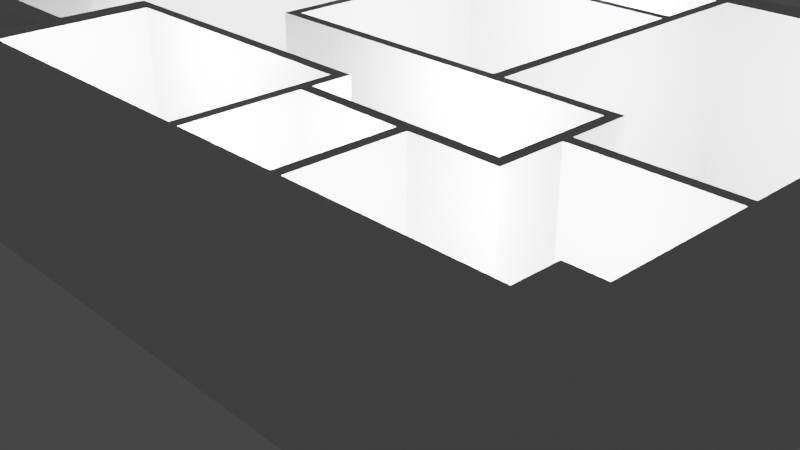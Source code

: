 # Source: home.blend  (saved by Blender 2.83.18; exported with 4.5.12 LTS)
import bpy
from mathutils import Matrix  # noqa: F401  (used for matrix-valued properties, if any)

bpy.ops.wm.read_factory_settings(use_empty=True)
scene = bpy.context.scene
scene.name = 'Scene'

# ---- collections
col_collection = bpy.data.collections.new('Collection'); scene.collection.children.link(col_collection)
col_lights = bpy.data.collections.new('Lights'); scene.collection.children.link(col_lights)

# ---- materials (node trees are filled in below, after node groups)
mat_material_001 = bpy.data.materials.new('Material.001')
mat_material_001.use_transparent_shadow = False

# ---- material node trees
mat_material_001.use_nodes = True; mat_material_001.node_tree.nodes.clear()
_N = mat_material_001.node_tree.nodes; _L = mat_material_001.node_tree.links
n0 = _N.new('ShaderNodeBsdfPrincipled'); n0.name = 'Principled BSDF'; n0.location = (10, 300)
n0.distribution = 'GGX'
n0.subsurface_method = 'BURLEY'
n0.inputs[2].default_value = 0.3
n0.inputs[3].default_value = 1.45
n0.inputs[27].default_value = (0.0, 0.0, 0.0, 1.0)
n0.inputs[28].default_value = 1.0
n1 = _N.new('ShaderNodeOutputMaterial'); n1.name = 'Material Output'; n1.location = (300, 300)
n2 = _N.new('ShaderNodeBump'); n2.name = 'Bump'; n2.location = (-300, -61)
n2.inputs[0].default_value = 0.07
n2.inputs[1].default_value = 1.0
n2.inputs[2].default_value = 1.0
n3 = _N.new('ShaderNodeTexNoise'); n3.name = 'Noise Texture'; n3.location = (-618, -47)
n3.inputs[2].default_value = 1000.0
n3.inputs[3].default_value = 30.0
n3.inputs[4].default_value = 0.55
_L.new(n0.outputs[0], n1.inputs[0])
_L.new(n2.outputs[0], n0.inputs[5])
_L.new(n3.outputs[0], n2.inputs[3])
n1.is_active_output = True

# ---- world
world_world = bpy.data.worlds.new('World'); scene.world = world_world
world_world.use_nodes = True; world_world.node_tree.nodes.clear()
_N = world_world.node_tree.nodes; _L = world_world.node_tree.links
n0 = _N.new('ShaderNodeOutputWorld'); n0.name = 'World Output'; n0.location = (300, 300)
n1 = _N.new('ShaderNodeBackground'); n1.name = 'Background'; n1.location = (10, 300)
n1.inputs[0].default_value = (0.05088, 0.05088, 0.05088, 1.0)
_L.new(n1.outputs[0], n0.inputs[0])
n0.is_active_output = True
world_world.color = (0.05088, 0.05088, 0.05088)
world_world.use_sun_shadow = False
world_world.sun_shadow_jitter_overblur = 0.0

# ---- cameras
cam_camera = bpy.data.cameras.new('Camera')
cam_camera.clip_end = 100.0
cam_camera.ortho_scale = 7.314

# ---- lights
light_light = bpy.data.lights.new('Light', 'POINT')
light_light.transmission_factor = 0.0
light_light.energy = 500.0
light_light.shadow_soft_size = 0.1
light_light.shadow_maximum_resolution = 0.006
light_light.use_absolute_resolution = True
light_light_001 = bpy.data.lights.new('Light.001', 'POINT')
light_light_001.transmission_factor = 0.0
light_light_001.energy = 500.0
light_light_001.shadow_soft_size = 0.1
light_light_001.shadow_maximum_resolution = 0.006
light_light_001.use_absolute_resolution = True
light_light_002 = bpy.data.lights.new('Light.002', 'POINT')
light_light_002.transmission_factor = 0.0
light_light_002.energy = 500.0
light_light_002.shadow_soft_size = 0.1
light_light_002.shadow_maximum_resolution = 0.006
light_light_002.use_absolute_resolution = True
light_light_003 = bpy.data.lights.new('Light.003', 'POINT')
light_light_003.transmission_factor = 0.0
light_light_003.energy = 500.0
light_light_003.shadow_soft_size = 0.1
light_light_003.shadow_maximum_resolution = 0.006
light_light_003.use_absolute_resolution = True
light_light_004 = bpy.data.lights.new('Light.004', 'POINT')
light_light_004.transmission_factor = 0.0
light_light_004.energy = 500.0
light_light_004.shadow_soft_size = 0.1
light_light_004.shadow_maximum_resolution = 0.006
light_light_004.use_absolute_resolution = True
light_light_005 = bpy.data.lights.new('Light.005', 'POINT')
light_light_005.transmission_factor = 0.0
light_light_005.energy = 500.0
light_light_005.shadow_soft_size = 0.1
light_light_005.shadow_maximum_resolution = 0.006
light_light_005.use_absolute_resolution = True
light_light_006 = bpy.data.lights.new('Light.006', 'POINT')
light_light_006.transmission_factor = 0.0
light_light_006.energy = 500.0
light_light_006.shadow_soft_size = 0.1
light_light_006.shadow_maximum_resolution = 0.006
light_light_006.use_absolute_resolution = True
light_light_007 = bpy.data.lights.new('Light.007', 'POINT')
light_light_007.transmission_factor = 0.0
light_light_007.energy = 500.0
light_light_007.shadow_soft_size = 0.1
light_light_007.shadow_maximum_resolution = 0.006
light_light_007.use_absolute_resolution = True
light_light_008 = bpy.data.lights.new('Light.008', 'POINT')
light_light_008.transmission_factor = 0.0
light_light_008.energy = 500.0
light_light_008.shadow_soft_size = 0.1
light_light_008.shadow_maximum_resolution = 0.006
light_light_008.use_absolute_resolution = True

# ---- meshes
me_cube_001 = bpy.data.meshes.new('Cube.001')
me_cube_001.from_pydata([(4.336, -1.021, 0.0003382), (4.336, -1.021, 2.014), (4.336, 2.904, 0.0003382), (4.336, 2.904, 2.014), (4.661, -1.021, 0.0003382), (4.661, -1.021, 2.014), (4.661, 2.904, 0.0003382), (4.661, 2.904, 2.014), (4.336, 3.238, 2.014), (4.336, 3.238, 0.0003382), (4.661, 3.238, 0.0003382), (4.661, 3.238, 2.014), (4.336, -1.135, 0.0003382), (4.336, -1.135, 2.014), (4.661, -1.135, 2.014), (4.661, -1.135, 0.0003382), (4.336, -2.514, 0.0003382), (4.336, -2.514, 2.014), (4.661, -2.514, 2.014), (4.661, -2.514, 0.0003382), (4.336, -3.174, 0.0003382), (4.336, -3.174, 2.014), (4.661, -3.174, 2.014), (4.661, -3.174, 0.0003382), (3.99, -2.514, 0.0003382), (3.99, -2.514, 2.014), (3.99, -3.174, 0.0003382), (3.99, -3.174, 2.014), (4.336, -2.936, 2.014), (4.661, -2.936, 2.014), (4.661, -2.936, 0.0003382), (4.336, -2.936, 0.0003382), (3.99, -2.936, 2.014), (3.99, -2.936, 0.0003382), (1.991, -3.174, 0.0003382), (1.991, -3.174, 2.014), (1.991, -2.936, 2.014), (1.991, -2.936, 0.0003382), (1.876, -3.174, 0.0003382), (1.876, -3.174, 2.014), (1.876, -2.936, 2.014), (1.876, -2.936, 0.0003382), (0.7773, -3.174, 0.0003382), (0.7773, -3.174, 2.014), (0.7773, -2.936, 2.014), (0.7773, -2.936, 0.0003382), (0.6603, -3.174, 0.0003382), (0.6603, -3.174, 2.014), (0.6603, -2.936, 2.014), (0.6603, -2.936, 0.0003382), (-2.13, -3.174, 0.0003382), (-2.13, -3.174, 2.014), (-2.13, -2.936, 2.014), (-2.13, -2.936, 0.0003382), (-2.381, -3.174, 0.0003382), (-2.381, -3.174, 2.014), (-2.381, -2.936, 2.014), (-2.381, -2.936, 0.0003382), (-2.13, -2.428, 0.0003382), (-2.13, -2.428, 2.014), (-2.381, -2.428, 0.0003382), (-2.381, -2.428, 2.014), (-2.13, -2.183, 0.0003382), (-2.13, -2.183, 2.014), (-2.381, -2.183, 0.0003382), (-2.381, -2.183, 2.014), (-2.13, -1.394, 0.0003382), (-2.13, -1.394, 2.014), (-2.381, -1.394, 0.0003382), (-2.381, -1.394, 2.014), (-2.13, -1.273, 0.0003382), (-2.13, -1.273, 2.014), (-2.381, -1.273, 0.0003382), (-2.381, -1.273, 2.014), (-1.749, -1.394, 0.0003382), (-1.749, -1.394, 2.014), (-1.749, -1.273, 0.0003382), (-1.749, -1.273, 2.014), (-0.7675, -1.394, 0.0003382), (-0.7675, -1.394, 2.014), (-0.7675, -1.273, 0.0003382), (-0.7675, -1.273, 2.014), (0.7773, -1.394, 0.0003382), (0.7773, -1.394, 2.014), (0.6603, -1.394, 0.0003382), (0.6603, -1.394, 2.014), (0.7773, -1.273, 0.0003382), (0.7773, -1.273, 2.014), (0.6603, -1.273, 0.0003382), (0.6603, -1.273, 2.014), (0.7773, -1.673, 2.014), (0.6603, -1.673, 2.014), (0.6603, -1.673, 0.0003382), (0.7773, -1.673, 0.0003382), (0.6603, -1.793, 2.014), (0.7773, -1.793, 0.0003382), (0.7773, -1.793, 2.014), (0.6603, -1.793, 0.0003382), (1.018, -1.793, 2.014), (1.018, -1.673, 2.014), (1.018, -1.673, 0.0003382), (1.018, -1.793, 0.0003382), (1.507, -1.793, 2.014), (1.507, -1.673, 2.014), (1.507, -1.673, 0.0003382), (1.507, -1.793, 0.0003382), (1.876, -1.673, 2.014), (1.876, -1.673, 0.0003382), (1.991, -1.793, 0.0003382), (1.991, -1.793, 2.014), (1.876, -1.793, 0.0003382), (1.876, -1.793, 2.014), (1.991, -1.673, 2.014), (1.991, -1.673, 0.0003382), (2.113, -1.793, 2.014), (2.113, -1.673, 2.014), (2.113, -1.673, 0.0003382), (2.113, -1.793, 0.0003382), (2.6, -1.793, 2.014), (2.6, -1.673, 2.014), (2.6, -1.673, 0.0003382), (2.6, -1.793, 0.0003382), (2.765, -1.793, 2.014), (2.765, -1.673, 2.014), (2.765, -1.673, 0.0003382), (2.765, -1.793, 0.0003382), (2.879, -1.793, 2.014), (2.879, -1.673, 2.014), (2.879, -1.673, 0.0003382), (2.879, -1.793, 0.0003382), (2.765, -1.135, 0.0003382), (2.765, -1.135, 2.014), (2.879, -1.135, 0.0003382), (2.879, -1.135, 2.014), (2.879, -1.021, 0.0003382), (2.765, -1.021, 0.0003382), (2.765, -1.021, 2.014), (2.879, -1.021, 2.014), (2.765, -0.5192, 0.0003382), (2.765, -0.5192, 2.014), (2.879, -0.5192, 0.0003382), (2.879, -0.5192, 2.014), (2.765, -0.4059, 0.0003382), (2.765, -0.4059, 2.014), (2.879, -0.4059, 0.0003382), (2.879, -0.4059, 2.014), (2.492, -0.5192, 0.0003382), (2.492, -0.5192, 2.014), (2.492, -0.4059, 0.0003382), (2.492, -0.4059, 2.014), (2.0, -0.5192, 0.0003382), (2.0, -0.5192, 2.014), (2.0, -0.4059, 0.0003382), (2.0, -0.4059, 2.014), (1.677, -0.5192, 0.0003382), (1.677, -0.5192, 2.014), (1.677, -0.4059, 0.0003382), (1.677, -0.4059, 2.014), (1.556, -0.5192, 0.0003382), (1.556, -0.5192, 2.014), (1.556, -0.4059, 0.0003382), (1.556, -0.4059, 2.014), (1.232, -0.5192, 0.0003382), (1.232, -0.5192, 2.014), (1.232, -0.4059, 0.0003382), (1.232, -0.4059, 2.014), (0.7422, -0.5192, 0.0003382), (0.7422, -0.5192, 2.014), (0.7422, -0.4059, 0.0003382), (0.7422, -0.4059, 2.014), (-0.9393, -0.5192, 0.0003382), (-0.9393, -0.5192, 2.014), (-0.9393, -0.4059, 0.0003382), (-0.9393, -0.4059, 2.014), (-1.06, -0.5192, 0.0003382), (-1.06, -0.5192, 2.014), (-1.06, -0.4059, 0.0003382), (-1.06, -0.4059, 2.014), (1.677, 1.965, 0.0003382), (1.677, 1.965, 2.014), (1.556, 1.965, 0.0003382), (1.556, 1.965, 2.014), (-0.9393, 1.965, 0.0003382), (-0.9393, 1.965, 2.014), (-1.06, 1.965, 0.0003382), (-1.06, 1.965, 2.014), (1.677, 2.078, 0.0003382), (1.677, 2.078, 2.014), (1.556, 2.078, 0.0003382), (1.556, 2.078, 2.014), (-0.9393, 2.078, 0.0003382), (-0.9393, 2.078, 2.014), (-1.06, 2.078, 0.0003382), (-1.06, 2.078, 2.014), (1.677, 2.904, 0.0003382), (1.677, 2.904, 2.014), (1.556, 2.904, 0.0003382), (1.556, 2.904, 2.014), (-0.9393, 2.904, 0.0003382), (-0.9393, 2.904, 2.014), (-1.06, 2.904, 0.0003382), (-1.06, 2.904, 2.014), (1.677, 3.238, 0.0003382), (1.677, 3.238, 2.014), (1.556, 3.238, 0.0003382), (1.556, 3.238, 2.014), (-0.9393, 3.238, 0.0003382), (-0.9393, 3.238, 2.014), (-1.06, 3.238, 0.0003382), (-1.06, 3.238, 2.014), (-2.504, -2.428, 0.0003382), (-2.504, -2.428, 2.014), (-2.504, -2.183, 0.0003382), (-2.504, -2.183, 2.014), (-3.265, -2.428, 0.0003382), (-3.265, -2.428, 2.014), (-3.265, -2.183, 0.0003382), (-3.265, -2.183, 2.014), (-3.388, -2.428, 0.0003382), (-3.388, -2.428, 2.014), (-3.388, -2.183, 0.0003382), (-3.388, -2.183, 2.014), (-3.638, -2.428, 0.0003382), (-3.638, -2.428, 2.014), (-3.638, -2.183, 0.0003382), (-3.638, -2.183, 2.014), (-3.388, -1.275, 0.0003382), (-3.388, -1.275, 2.014), (-3.638, -1.275, 0.0003382), (-3.638, -1.275, 2.014), (-3.388, -1.029, 0.0003382), (-3.388, -1.029, 2.014), (-3.638, -1.029, 0.0003382), (-3.638, -1.029, 2.014), (-4.449, -1.275, 0.0003382), (-4.449, -1.275, 2.014), (-4.449, -1.029, 0.0003382), (-4.449, -1.029, 2.014), (-4.697, -1.275, 0.0003382), (-4.697, -1.275, 2.014), (-4.697, -1.029, 0.0003382), (-4.697, -1.029, 2.014), (-4.449, 2.904, 0.0003382), (-4.449, 2.904, 2.014), (-4.697, 2.904, 0.0003382), (-4.697, 2.904, 2.014), (-4.449, 3.238, 0.0003382), (-4.449, 3.238, 2.014), (-4.697, 3.238, 0.0003382), (-4.697, 3.238, 2.014), (-0.6886, 1.965, 0.0003382), (-0.6886, 1.965, 2.014), (-0.6886, 2.078, 0.0003382), (-0.6886, 2.078, 2.014), (0.4645, 1.965, 0.0003382), (0.4645, 1.965, 2.014), (0.4645, 2.078, 0.0003382), (0.4645, 2.078, 2.014), (-0.9393, 2.742, 2.014), (-1.06, 2.742, 2.014), (-0.9393, 2.742, 0.0003382), (-1.06, 2.742, 0.0003382), (-1.06, 2.244, 2.014), (-0.9393, 2.244, 2.014), (-0.9393, 2.244, 0.0003382), (-1.06, 2.244, 0.0003382), (-0.6834, 3.238, 0.0003382), (-0.6834, 2.904, 0.0003382), (-0.6834, 3.238, 2.014), (-0.6834, 2.904, 2.014), (0.6515, 3.238, 0.0003382), (0.6515, 2.904, 0.0003382), (0.6515, 3.238, 2.014), (0.6515, 2.904, 2.014), (-3.319, 2.904, 0.0003382), (-3.319, 3.238, 0.0003382), (-3.319, 3.238, 2.014), (-3.319, 2.904, 2.014), (-2.161, 3.238, 0.0003382), (-2.161, 3.238, 2.014), (-2.161, 2.904, 2.014), (-2.161, 2.904, 0.0003382), (3.176, 3.238, 0.0003382), (3.176, 2.904, 0.0003382), (3.176, 3.238, 2.014), (3.176, 2.904, 2.014), (2.447, 3.238, 0.0003382), (2.447, 2.904, 0.0003382), (2.447, 3.238, 2.014), (2.447, 2.904, 2.014)], [], [(0, 1, 3, 2), (3, 7, 11, 8), (6, 7, 5, 4), (4, 5, 14, 15), (2, 6, 4, 0), (7, 3, 1, 5), (9, 8, 11, 10), (287, 194, 202, 286), (7, 6, 10, 11), (6, 2, 9, 10), (13, 12, 16, 17), (0, 12, 132, 134), (0, 4, 15, 12), (5, 1, 13, 14), (29, 28, 21, 22), (14, 13, 17, 18), (15, 14, 18, 19), (12, 15, 19, 16), (23, 22, 21, 20), (30, 29, 22, 23), (31, 30, 23, 20), (28, 17, 25, 32), (26, 27, 35, 34), (20, 21, 27, 26), (31, 20, 26, 33), (17, 16, 24, 25), (16, 31, 33, 24), (25, 24, 33, 32), (21, 28, 32, 27), (16, 19, 30, 31), (19, 18, 29, 30), (18, 17, 28, 29), (34, 35, 39, 38), (32, 33, 37, 36), (27, 32, 36, 35), (33, 26, 34, 37), (40, 41, 45, 44), (40, 36, 109, 111), (35, 36, 40, 39), (37, 34, 38, 41), (45, 42, 46, 49), (39, 40, 44, 43), (41, 38, 42, 45), (38, 39, 43, 42), (48, 49, 53, 52), (42, 43, 47, 46), (91, 90, 83, 85), (43, 44, 48, 47), (51, 52, 56, 55), (47, 48, 52, 51), (49, 46, 50, 53), (46, 47, 51, 50), (56, 57, 54, 55), (53, 50, 54, 57), (50, 51, 55, 54), (56, 52, 59, 61), (58, 60, 64, 62), (53, 57, 60, 58), (57, 56, 61, 60), (52, 53, 58, 59), (65, 63, 67, 69), (65, 64, 212, 213), (61, 59, 63, 65), (59, 58, 62, 63), (69, 67, 71, 73), (63, 62, 66, 67), (62, 64, 68, 66), (64, 65, 69, 68), (71, 70, 72, 73), (67, 66, 74, 75), (66, 68, 72, 70), (68, 69, 73, 72), (77, 75, 79, 81), (66, 70, 76, 74), (71, 67, 75, 77), (70, 71, 77, 76), (79, 78, 84, 85), (75, 74, 78, 79), (74, 76, 80, 78), (76, 77, 81, 80), (78, 80, 88, 84), (80, 81, 89, 88), (81, 79, 85, 89), (82, 84, 88, 86), (93, 92, 84, 82), (92, 91, 85, 84), (90, 93, 82, 83), (87, 86, 88, 89), (83, 82, 86, 87), (85, 83, 87, 89), (93, 90, 99, 100), (97, 94, 91, 92), (95, 97, 92, 93), (94, 96, 90, 91), (48, 44, 96, 94), (45, 49, 97, 95), (49, 48, 94, 97), (44, 45, 95, 96), (101, 100, 104, 105), (96, 95, 101, 98), (90, 96, 98, 99), (95, 93, 100, 101), (102, 105, 110, 111), (99, 98, 102, 103), (98, 101, 105, 102), (100, 99, 103, 104), (110, 107, 113, 108), (104, 103, 106, 107), (105, 104, 107, 110), (103, 102, 111, 106), (117, 116, 120, 121), (41, 40, 111, 110), (36, 37, 108, 109), (37, 41, 110, 108), (109, 108, 117, 114), (106, 111, 109, 112), (113, 112, 115, 116), (107, 106, 112, 113), (108, 113, 116, 117), (112, 109, 114, 115), (118, 121, 125, 122), (115, 114, 118, 119), (114, 117, 121, 118), (116, 115, 119, 120), (124, 123, 131, 130), (120, 119, 123, 124), (121, 120, 124, 125), (119, 118, 122, 123), (126, 129, 128, 127), (125, 124, 128, 129), (123, 122, 126, 127), (122, 125, 129, 126), (132, 130, 135, 134), (123, 127, 133, 131), (128, 124, 130, 132), (127, 128, 132, 133), (12, 13, 133, 132), (13, 1, 137, 133), (1, 0, 134, 137), (136, 137, 141, 139), (131, 133, 137, 136), (130, 131, 136, 135), (140, 138, 142, 144), (135, 136, 139, 138), (134, 135, 138, 140), (137, 134, 140, 141), (142, 143, 145, 144), (141, 140, 144, 145), (139, 141, 145, 143), (142, 138, 146, 148), (146, 147, 151, 150), (143, 142, 148, 149), (139, 143, 149, 147), (138, 139, 147, 146), (151, 153, 157, 155), (147, 149, 153, 151), (149, 148, 152, 153), (148, 146, 150, 152), (156, 154, 158, 160), (153, 152, 156, 157), (152, 150, 154, 156), (150, 151, 155, 154), (159, 161, 165, 163), (154, 155, 159, 158), (155, 157, 161, 159), (172, 176, 184, 182), (165, 164, 168, 169), (161, 160, 164, 165), (160, 158, 162, 164), (158, 159, 163, 162), (168, 166, 170, 172), (164, 162, 166, 168), (162, 163, 167, 166), (163, 165, 169, 167), (171, 173, 177, 175), (166, 167, 171, 170), (167, 169, 173, 171), (169, 168, 172, 173), (174, 175, 177, 176), (161, 157, 179, 181), (172, 170, 174, 176), (170, 171, 175, 174), (179, 178, 186, 187), (178, 180, 188, 186), (156, 160, 180, 178), (177, 173, 183, 185), (173, 172, 182, 183), (160, 161, 181, 180), (157, 156, 178, 179), (176, 177, 185, 184), (258, 260, 198, 199), (259, 258, 199, 201), (182, 184, 192, 190), (184, 185, 193, 192), (181, 179, 187, 189), (254, 256, 188, 180), (185, 183, 191, 193), (182, 190, 252, 250), (197, 195, 203, 205), (186, 188, 196, 194), (187, 186, 194, 195), (260, 261, 200, 198), (261, 259, 201, 200), (189, 187, 195, 197), (188, 189, 197, 196), (203, 202, 204, 205), (207, 206, 208, 209), (201, 199, 207, 209), (194, 196, 204, 202), (288, 286, 202, 203), (198, 200, 208, 206), (278, 279, 209, 208), (266, 267, 198, 206), (268, 266, 206, 207), (268, 207, 199, 269), (269, 199, 198, 267), (289, 195, 194, 287), (288, 203, 195, 289), (211, 213, 217, 215), (61, 65, 213, 211), (60, 61, 211, 210), (64, 60, 210, 212), (216, 214, 218, 220), (213, 212, 216, 217), (212, 210, 214, 216), (210, 211, 215, 214), (220, 218, 222, 224), (214, 215, 219, 218), (215, 217, 221, 219), (217, 216, 220, 221), (222, 223, 225, 224), (218, 219, 223, 222), (219, 221, 225, 223), (220, 224, 228, 226), (226, 228, 232, 230), (224, 225, 229, 228), (221, 220, 226, 227), (225, 221, 227, 229), (231, 230, 232, 233), (227, 226, 230, 231), (229, 227, 231, 233), (229, 233, 237, 235), (235, 237, 241, 239), (233, 232, 236, 237), (228, 229, 235, 234), (232, 228, 234, 236), (238, 239, 241, 240), (236, 240, 244, 242), (236, 234, 238, 240), (234, 235, 239, 238), (242, 244, 248, 246), (237, 236, 242, 243), (241, 237, 243, 245), (240, 241, 245, 244), (247, 246, 248, 249), (244, 245, 249, 248), (245, 243, 247, 249), (281, 278, 208, 200), (279, 280, 201, 209), (280, 281, 200, 201), (250, 252, 256, 254), (183, 182, 250, 251), (190, 191, 253, 252), (191, 183, 251, 253), (256, 257, 189, 188), (251, 250, 254, 255), (253, 251, 255, 257), (252, 253, 257, 256), (257, 255, 181, 189), (255, 254, 180, 181), (265, 262, 259, 261), (264, 265, 261, 260), (262, 263, 258, 259), (263, 264, 260, 258), (191, 190, 264, 263), (193, 191, 263, 262), (190, 192, 265, 264), (192, 193, 262, 265), (273, 269, 267, 271), (272, 268, 269, 273), (272, 270, 266, 268), (270, 271, 267, 266), (204, 196, 271, 270), (205, 204, 270, 272), (205, 272, 273, 197), (197, 273, 271, 196), (243, 242, 274, 277), (247, 243, 277, 276), (242, 246, 275, 274), (246, 247, 276, 275), (277, 274, 281, 280), (276, 277, 280, 279), (274, 275, 278, 281), (275, 276, 279, 278), (8, 284, 285, 3), (3, 285, 283, 2), (8, 9, 282, 284), (2, 283, 282, 9), (284, 288, 289, 285), (285, 289, 287, 283), (284, 282, 286, 288), (283, 287, 286, 282)])
_uv = me_cube_001.uv_layers.new(name='UVMap')
_uv.uv.foreach_set('vector', [0.375, 0.0, 0.625, 0.0, 0.625, 0.25, 0.375, 0.25, 0.875, 0.5, 0.625, 0.5, 0.625, 0.5, 0.875, 0.5, 0.375, 0.5, 0.625, 0.5, 0.625, 0.75, 0.375, 0.75, 0.375, 0.75, 0.625, 0.75, 0.625, 0.75, 0.375, 0.75, 0.125, 0.5, 0.375, 0.5, 0.375, 0.75, 0.125, 0.75, 0.625, 0.5, 0.875, 0.5, 0.875, 0.75, 0.625, 0.75, 0.375, 0.25, 0.625, 0.25, 0.625, 0.5, 0.375, 0.5, 0.125, 0.6776, 0.125, 0.75, 0.125, 0.75, 0.125, 0.6776, 0.625, 0.5, 0.375, 0.5, 0.375, 0.5, 0.625, 0.5, 0.375, 0.5, 0.125, 0.5, 0.125, 0.5, 0.375, 0.5, 0.625, 0.0, 0.375, 0.0, 0.375, 0.0, 0.625, 0.0, 0.125, 0.75, 0.125, 0.75, 0.125, 0.75, 0.125, 0.75, 0.125, 0.75, 0.375, 0.75, 0.375, 0.75, 0.125, 0.75, 0.625, 0.75, 0.875, 0.75, 0.875, 0.75, 0.625, 0.75, 0.625, 0.75, 0.875, 0.75, 0.875, 0.75, 0.625, 0.75, 0.625, 0.75, 0.875, 0.75, 0.875, 0.75, 0.625, 0.75, 0.375, 0.75, 0.625, 0.75, 0.625, 0.75, 0.375, 0.75, 0.125, 0.75, 0.375, 0.75, 0.375, 0.75, 0.125, 0.75, 0.375, 0.75, 0.625, 0.75, 0.625, 1.0, 0.375, 1.0, 0.375, 0.75, 0.625, 0.75, 0.625, 0.75, 0.375, 0.75, 0.125, 0.75, 0.375, 0.75, 0.375, 0.75, 0.125, 0.75, 0.875, 0.75, 0.875, 0.75, 0.875, 0.75, 0.875, 0.75, 0.375, 1.0, 0.625, 1.0, 0.625, 1.0, 0.375, 1.0, 0.375, 1.0, 0.625, 1.0, 0.625, 1.0, 0.375, 1.0, 0.125, 0.75, 0.125, 0.75, 0.125, 0.75, 0.125, 0.75, 0.625, 0.0, 0.375, 0.0, 0.375, 0.0, 0.625, 0.0, 0.125, 0.75, 0.125, 0.75, 0.125, 0.75, 0.125, 0.75, 0.625, 0.0, 0.375, 0.0, 0.375, 0.0, 0.625, 0.0, 0.875, 0.75, 0.875, 0.75, 0.875, 0.75, 0.875, 0.75, 0.125, 0.75, 0.375, 0.75, 0.375, 0.75, 0.125, 0.75, 0.375, 0.75, 0.625, 0.75, 0.625, 0.75, 0.375, 0.75, 0.625, 0.75, 0.875, 0.75, 0.875, 0.75, 0.625, 0.75, 0.375, 1.0, 0.625, 1.0, 0.625, 1.0, 0.375, 1.0, 0.625, 0.0, 0.375, 0.0, 0.375, 0.0, 0.625, 0.0, 0.875, 0.75, 0.875, 0.75, 0.875, 0.75, 0.875, 0.75, 0.125, 0.75, 0.125, 0.75, 0.125, 0.75, 0.125, 0.75, 0.625, 0.0, 0.375, 0.0, 0.375, 0.0, 0.625, 0.0, 0.875, 0.75, 0.875, 0.75, 0.875, 0.75, 0.875, 0.75, 0.875, 0.75, 0.875, 0.75, 0.875, 0.75, 0.875, 0.75, 0.125, 0.75, 0.125, 0.75, 0.125, 0.75, 0.125, 0.75, 0.125, 0.75, 0.125, 0.75, 0.125, 0.75, 0.125, 0.75, 0.875, 0.75, 0.875, 0.75, 0.875, 0.75, 0.875, 0.75, 0.125, 0.75, 0.125, 0.75, 0.125, 0.75, 0.125, 0.75, 0.375, 1.0, 0.625, 1.0, 0.625, 1.0, 0.375, 1.0, 0.625, 0.0, 0.375, 0.0, 0.375, 0.0, 0.625, 0.0, 0.375, 1.0, 0.625, 1.0, 0.625, 1.0, 0.375, 1.0, 0.875, 0.75, 0.875, 0.75, 0.875, 0.75, 0.875, 0.75, 0.875, 0.75, 0.875, 0.75, 0.875, 0.75, 0.875, 0.75, 0.875, 0.75, 0.875, 0.75, 0.875, 0.75, 0.875, 0.75, 0.875, 0.75, 0.875, 0.75, 0.875, 0.75, 0.875, 0.75, 0.125, 0.75, 0.125, 0.75, 0.125, 0.75, 0.125, 0.75, 0.375, 1.0, 0.625, 1.0, 0.625, 1.0, 0.375, 1.0, 0.625, 0.0, 0.375, 0.0, 0.375, 0.0, 0.625, 0.0, 0.125, 0.75, 0.125, 0.75, 0.125, 0.75, 0.125, 0.75, 0.375, 1.0, 0.625, 1.0, 0.625, 1.0, 0.375, 1.0, 0.875, 0.75, 0.875, 0.75, 0.875, 0.75, 0.875, 0.75, 0.125, 0.75, 0.125, 0.75, 0.125, 0.75, 0.125, 0.75, 0.125, 0.75, 0.125, 0.75, 0.125, 0.75, 0.125, 0.75, 0.375, 0.0, 0.625, 0.0, 0.625, 0.0, 0.375, 0.0, 0.625, 0.0, 0.375, 0.0, 0.375, 0.0, 0.625, 0.0, 0.875, 0.75, 0.875, 0.75, 0.875, 0.75, 0.875, 0.75, 0.625, 0.0, 0.375, 0.0, 0.375, 0.0, 0.625, 0.0, 0.875, 0.75, 0.875, 0.75, 0.875, 0.75, 0.875, 0.75, 0.625, 0.0, 0.375, 0.0, 0.375, 0.0, 0.625, 0.0, 0.875, 0.75, 0.875, 0.75, 0.875, 0.75, 0.875, 0.75, 0.625, 0.0, 0.375, 0.0, 0.375, 0.0, 0.625, 0.0, 0.125, 0.75, 0.125, 0.75, 0.125, 0.75, 0.125, 0.75, 0.375, 0.0, 0.625, 0.0, 0.625, 0.0, 0.375, 0.0, 0.625, 0.0, 0.375, 0.0, 0.375, 0.0, 0.625, 0.0, 0.625, 0.0, 0.375, 0.0, 0.375, 0.0, 0.625, 0.0, 0.125, 0.75, 0.125, 0.75, 0.125, 0.75, 0.125, 0.75, 0.375, 0.0, 0.625, 0.0, 0.625, 0.0, 0.375, 0.0, 0.875, 0.75, 0.875, 0.75, 0.875, 0.75, 0.875, 0.75, 0.125, 0.75, 0.125, 0.75, 0.125, 0.75, 0.125, 0.75, 0.875, 0.75, 0.875, 0.75, 0.875, 0.75, 0.875, 0.75, 0.375, 0.0, 0.625, 0.0, 0.625, 0.0, 0.375, 0.0, 0.625, 0.0, 0.375, 0.0, 0.375, 0.0, 0.625, 0.0, 0.625, 0.0, 0.375, 0.0, 0.375, 0.0, 0.625, 0.0, 0.125, 0.75, 0.125, 0.75, 0.125, 0.75, 0.125, 0.75, 0.375, 0.0, 0.625, 0.0, 0.625, 0.0, 0.375, 0.0, 0.125, 0.75, 0.125, 0.75, 0.125, 0.75, 0.125, 0.75, 0.375, 0.0, 0.625, 0.0, 0.625, 0.0, 0.375, 0.0, 0.875, 0.75, 0.875, 0.75, 0.875, 0.75, 0.875, 0.75, 0.125, 0.75, 0.125, 0.75, 0.125, 0.75, 0.125, 0.75, 0.125, 0.75, 0.125, 0.75, 0.125, 0.75, 0.125, 0.75, 0.375, 0.0, 0.625, 0.0, 0.625, 0.0, 0.375, 0.0, 0.625, 0.0, 0.375, 0.0, 0.375, 0.0, 0.625, 0.0, 0.625, 0.0, 0.375, 0.0, 0.375, 0.0, 0.625, 0.0, 0.625, 0.0, 0.375, 0.0, 0.375, 0.0, 0.625, 0.0, 0.875, 0.75, 0.875, 0.75, 0.875, 0.75, 0.875, 0.75, 0.375, 0.0, 0.625, 0.0, 0.625, 0.0, 0.375, 0.0, 0.375, 0.0, 0.625, 0.0, 0.625, 0.0, 0.375, 0.0, 0.125, 0.75, 0.125, 0.75, 0.125, 0.75, 0.125, 0.75, 0.875, 0.75, 0.875, 0.75, 0.875, 0.75, 0.875, 0.75, 0.875, 0.75, 0.875, 0.75, 0.875, 0.75, 0.875, 0.75, 0.125, 0.75, 0.125, 0.75, 0.125, 0.75, 0.125, 0.75, 0.375, 0.0, 0.625, 0.0, 0.625, 0.0, 0.375, 0.0, 0.625, 0.0, 0.375, 0.0, 0.375, 0.0, 0.625, 0.0, 0.125, 0.75, 0.125, 0.75, 0.125, 0.75, 0.125, 0.75, 0.625, 0.0, 0.375, 0.0, 0.375, 0.0, 0.625, 0.0, 0.875, 0.75, 0.875, 0.75, 0.875, 0.75, 0.875, 0.75, 0.125, 0.75, 0.125, 0.75, 0.125, 0.75, 0.125, 0.75, 0.625, 0.0, 0.375, 0.0, 0.375, 0.0, 0.625, 0.0, 0.875, 0.75, 0.875, 0.75, 0.875, 0.75, 0.875, 0.75, 0.625, 0.0, 0.375, 0.0, 0.375, 0.0, 0.625, 0.0, 0.375, 0.0, 0.625, 0.0, 0.625, 0.0, 0.375, 0.0, 0.125, 0.75, 0.125, 0.75, 0.125, 0.75, 0.125, 0.75, 0.375, 0.0, 0.625, 0.0, 0.625, 0.0, 0.375, 0.0, 0.125, 0.75, 0.125, 0.75, 0.125, 0.75, 0.125, 0.75, 0.875, 0.75, 0.875, 0.75, 0.875, 0.75, 0.875, 0.75, 0.125, 0.75, 0.125, 0.75, 0.125, 0.75, 0.125, 0.75, 0.375, 0.0, 0.625, 0.0, 0.625, 0.0, 0.375, 0.0, 0.625, 0.0, 0.375, 0.0, 0.375, 0.0, 0.625, 0.0, 0.125, 0.75, 0.125, 0.75, 0.125, 0.75, 0.125, 0.75, 0.0, 0.0, 0.0, 0.0, 0.0, 0.0, 0.0, 0.0, 0.875, 0.75, 0.875, 0.75, 0.875, 0.75, 0.875, 0.75, 0.375, 0.0, 0.625, 0.0, 0.625, 0.0, 0.375, 0.0, 0.375, 0.0, 0.625, 0.0, 0.625, 0.0, 0.375, 0.0, 0.125, 0.75, 0.125, 0.75, 0.125, 0.75, 0.125, 0.75, 0.875, 0.75, 0.875, 0.75, 0.875, 0.75, 0.875, 0.75, 0.0, 0.0, 0.0, 0.0, 0.0, 0.0, 0.0, 0.0, 0.875, 0.75, 0.875, 0.75, 0.875, 0.75, 0.875, 0.75, 0.0, 0.0, 0.0, 0.0, 0.0, 0.0, 0.0, 0.0, 0.375, 0.0, 0.625, 0.0, 0.625, 0.0, 0.375, 0.0, 0.375, 0.0, 0.625, 0.0, 0.625, 0.0, 0.375, 0.0, 0.375, 0.0, 0.625, 0.0, 0.625, 0.0, 0.375, 0.0, 0.125, 0.75, 0.125, 0.75, 0.125, 0.75, 0.125, 0.75, 0.875, 0.75, 0.875, 0.75, 0.875, 0.75, 0.875, 0.75, 0.625, 0.0, 0.375, 0.0, 0.375, 0.0, 0.625, 0.0, 0.125, 0.75, 0.125, 0.75, 0.125, 0.75, 0.125, 0.75, 0.875, 0.75, 0.875, 0.75, 0.875, 0.75, 0.875, 0.75, 0.0, 0.0, 0.0, 0.0, 0.0, 0.0, 0.0, 0.0, 0.125, 0.75, 0.125, 0.75, 0.125, 0.75, 0.125, 0.75, 0.875, 0.75, 0.875, 0.75, 0.875, 0.75, 0.875, 0.75, 0.125, 0.75, 0.125, 0.75, 0.125, 0.75, 0.125, 0.75, 0.625, 0.0, 0.375, 0.0, 0.375, 0.0, 0.625, 0.0, 0.375, 0.0, 0.625, 0.0, 0.625, 0.0, 0.375, 0.0, 0.875, 0.75, 0.875, 0.75, 0.875, 0.75, 0.875, 0.75, 0.625, 0.0, 0.375, 0.0, 0.375, 0.0, 0.625, 0.0, 0.875, 0.75, 0.875, 0.75, 0.875, 0.75, 0.875, 0.75, 0.875, 0.75, 0.875, 0.75, 0.875, 0.75, 0.875, 0.75, 0.375, 0.0, 0.625, 0.0, 0.625, 0.0, 0.375, 0.0, 0.125, 0.75, 0.125, 0.75, 0.125, 0.75, 0.125, 0.75, 0.375, 0.0, 0.625, 0.0, 0.625, 0.0, 0.375, 0.0, 0.125, 0.75, 0.125, 0.75, 0.125, 0.75, 0.125, 0.75, 0.0, 0.0, 0.0, 0.0, 0.0, 0.0, 0.0, 0.0, 0.375, 0.0, 0.625, 0.0, 0.625, 0.0, 0.375, 0.0, 0.0, 0.0, 0.0, 0.0, 0.0, 0.0, 0.0, 0.0, 0.875, 0.75, 0.875, 0.75, 0.875, 0.75, 0.875, 0.75, 0.125, 0.75, 0.125, 0.75, 0.125, 0.75, 0.125, 0.75, 0.375, 0.0, 0.625, 0.0, 0.625, 0.0, 0.375, 0.0, 0.625, 0.0, 0.375, 0.0, 0.375, 0.0, 0.625, 0.0, 0.875, 0.75, 0.875, 0.75, 0.875, 0.75, 0.875, 0.75, 0.375, 0.0, 0.625, 0.0, 0.625, 0.0, 0.375, 0.0, 0.875, 0.75, 0.875, 0.75, 0.875, 0.75, 0.875, 0.75, 0.875, 0.75, 0.875, 0.75, 0.875, 0.75, 0.875, 0.75, 0.625, 0.0, 0.375, 0.0, 0.375, 0.0, 0.625, 0.0, 0.125, 0.75, 0.125, 0.75, 0.125, 0.75, 0.125, 0.75, 0.125, 0.75, 0.125, 0.75, 0.125, 0.75, 0.125, 0.75, 0.625, 0.0, 0.375, 0.0, 0.375, 0.0, 0.625, 0.0, 0.125, 0.75, 0.125, 0.75, 0.125, 0.75, 0.125, 0.75, 0.375, 0.0, 0.625, 0.0, 0.625, 0.0, 0.375, 0.0, 0.875, 0.75, 0.875, 0.75, 0.875, 0.75, 0.875, 0.75, 0.375, 0.0, 0.625, 0.0, 0.625, 0.0, 0.375, 0.0, 0.875, 0.75, 0.875, 0.75, 0.875, 0.75, 0.875, 0.75, 0.125, 0.75, 0.125, 0.75, 0.125, 0.75, 0.125, 0.75, 0.625, 0.0, 0.375, 0.0, 0.375, 0.0, 0.625, 0.0, 0.625, 0.0, 0.375, 0.0, 0.375, 0.0, 0.625, 0.0, 0.125, 0.75, 0.125, 0.75, 0.125, 0.75, 0.125, 0.75, 0.375, 0.0, 0.625, 0.0, 0.625, 0.0, 0.375, 0.0, 0.125, 0.75, 0.125, 0.75, 0.125, 0.75, 0.125, 0.75, 0.125, 0.75, 0.125, 0.75, 0.125, 0.75, 0.125, 0.75, 0.375, 0.0, 0.625, 0.0, 0.625, 0.0, 0.375, 0.0, 0.875, 0.75, 0.875, 0.75, 0.875, 0.75, 0.875, 0.75, 0.875, 0.75, 0.875, 0.75, 0.875, 0.75, 0.875, 0.75, 0.375, 0.0, 0.625, 0.0, 0.625, 0.0, 0.375, 0.0, 0.875, 0.75, 0.875, 0.75, 0.875, 0.75, 0.875, 0.75, 0.625, 0.0, 0.375, 0.0, 0.375, 0.0, 0.625, 0.0, 0.375, 0.0, 0.625, 0.0, 0.625, 0.0, 0.375, 0.0, 0.875, 0.75, 0.875, 0.75, 0.875, 0.75, 0.875, 0.75, 0.125, 0.75, 0.125, 0.75, 0.125, 0.75, 0.125, 0.75, 0.375, 0.0, 0.625, 0.0, 0.625, 0.0, 0.375, 0.0, 0.625, 0.0, 0.375, 0.0, 0.375, 0.0, 0.625, 0.0, 0.125, 0.75, 0.125, 0.75, 0.125, 0.75, 0.125, 0.75, 0.125, 0.75, 0.125, 0.75, 0.125, 0.75, 0.125, 0.75, 0.875, 0.75, 0.875, 0.75, 0.875, 0.75, 0.875, 0.75, 0.625, 0.0, 0.375, 0.0, 0.375, 0.0, 0.625, 0.0, 0.375, 0.0, 0.625, 0.0, 0.625, 0.0, 0.375, 0.0, 0.625, 0.0, 0.375, 0.0, 0.375, 0.0, 0.625, 0.0, 0.375, 0.0, 0.625, 0.0, 0.625, 0.0, 0.375, 0.0, 0.625, 0.0, 0.375, 0.0, 0.375, 0.0, 0.625, 0.0, 0.875, 0.75, 0.875, 0.75, 0.875, 0.75, 0.875, 0.75, 0.125, 0.75, 0.125, 0.75, 0.125, 0.75, 0.125, 0.75, 0.375, 0.0, 0.625, 0.0, 0.625, 0.0, 0.375, 0.0, 0.875, 0.75, 0.875, 0.75, 0.875, 0.75, 0.875, 0.75, 0.125, 0.75, 0.125, 0.75, 0.125, 0.75, 0.125, 0.75, 0.875, 0.75, 0.875, 0.75, 0.875, 0.75, 0.875, 0.75, 0.125, 0.75, 0.125, 0.75, 0.125, 0.75, 0.125, 0.75, 0.875, 0.75, 0.875, 0.75, 0.875, 0.75, 0.875, 0.75, 0.125, 0.75, 0.125, 0.75, 0.125, 0.75, 0.125, 0.75, 0.625, 0.0, 0.375, 0.0, 0.375, 0.0, 0.625, 0.0, 0.125, 0.75, 0.125, 0.75, 0.125, 0.75, 0.125, 0.75, 0.375, 0.0, 0.625, 0.0, 0.625, 0.0, 0.375, 0.0, 0.875, 0.75, 0.875, 0.75, 0.875, 0.75, 0.875, 0.75, 0.375, 0.0, 0.625, 0.0, 0.625, 0.0, 0.375, 0.0, 0.625, 0.0, 0.375, 0.0, 0.375, 0.0, 0.625, 0.0, 0.625, 0.0, 0.375, 0.0, 0.375, 0.0, 0.625, 0.0, 0.875, 0.75, 0.875, 0.75, 0.875, 0.75, 0.875, 0.75, 0.125, 0.75, 0.125, 0.75, 0.125, 0.75, 0.125, 0.75, 0.625, 0.0724, 0.3026, 0.1448, 0.375, 0.0, 0.625, 0.0, 0.125, 0.75, 0.125, 0.75, 0.125, 0.75, 0.125, 0.75, 0.375, 0.0, 0.625, 0.0, 0.625, 0.0, 0.375, 0.0, 0.125, 0.75, 0.125, 0.75, 0.125, 0.75, 0.125, 0.75, 0.625, 0.0, 0.3494, 0.0769, 0.375, 0.0, 0.625, 0.0, 0.625, 0.0, 0.625, 0.0, 0.875, 0.75, 0.875, 0.75, 0.875, 0.75, 0.875, 0.75, 0.375, 0.0, 0.3494, 0.0769, 0.625, 0.0724, 0.625, 0.0, 0.375, 0.0, 0.3026, 0.1448, 0.625, 0.0724, 0.625, 0.0, 0.875, 0.75, 0.8026, 0.6052, 0.875, 0.75, 0.875, 0.75, 0.875, 0.75, 0.875, 0.75, 0.875, 0.75, 0.875, 0.75, 0.875, 0.75, 0.875, 0.75, 0.375, 0.0, 0.625, 0.0, 0.625, 0.0, 0.375, 0.0, 0.125, 0.75, 0.125, 0.75, 0.125, 0.75, 0.125, 0.75, 0.125, 0.75, 0.125, 0.75, 0.125, 0.75, 0.125, 0.75, 0.625, 0.0, 0.375, 0.0, 0.375, 0.0, 0.625, 0.0, 0.125, 0.75, 0.125, 0.75, 0.125, 0.75, 0.125, 0.75, 0.375, 0.0, 0.625, 0.0, 0.625, 0.0, 0.375, 0.0, 0.125, 0.75, 0.125, 0.75, 0.125, 0.75, 0.125, 0.75, 0.375, 0.0, 0.625, 0.0, 0.625, 0.0, 0.375, 0.0, 0.875, 0.75, 0.875, 0.75, 0.875, 0.75, 0.875, 0.75, 0.625, 0.0, 0.375, 0.0, 0.375, 0.0, 0.625, 0.0, 0.375, 0.0, 0.625, 0.0, 0.625, 0.0, 0.375, 0.0, 0.375, 0.0, 0.625, 0.0, 0.625, 0.0, 0.375, 0.0, 0.875, 0.75, 0.875, 0.75, 0.875, 0.75, 0.875, 0.75, 0.125, 0.75, 0.125, 0.75, 0.125, 0.75, 0.125, 0.75, 0.125, 0.75, 0.125, 0.75, 0.125, 0.75, 0.125, 0.75, 0.375, 0.0, 0.625, 0.0, 0.625, 0.0, 0.375, 0.0, 0.625, 0.0, 0.375, 0.0, 0.375, 0.0, 0.625, 0.0, 0.875, 0.75, 0.875, 0.75, 0.875, 0.75, 0.875, 0.75, 0.625, 0.0, 0.375, 0.0, 0.375, 0.0, 0.625, 0.0, 0.625, 0.0, 0.375, 0.0, 0.375, 0.0, 0.625, 0.0, 0.875, 0.75, 0.875, 0.75, 0.875, 0.75, 0.875, 0.75, 0.875, 0.75, 0.875, 0.75, 0.875, 0.75, 0.875, 0.75, 0.875, 0.75, 0.875, 0.75, 0.875, 0.75, 0.875, 0.75, 0.625, 0.0, 0.375, 0.0, 0.375, 0.0, 0.625, 0.0, 0.375, 0.0, 0.625, 0.0, 0.625, 0.0, 0.375, 0.0, 0.125, 0.75, 0.125, 0.75, 0.125, 0.75, 0.125, 0.75, 0.375, 0.0, 0.625, 0.0, 0.625, 0.0, 0.375, 0.0, 0.125, 0.75, 0.125, 0.75, 0.125, 0.75, 0.125, 0.75, 0.125, 0.75, 0.125, 0.75, 0.125, 0.75, 0.125, 0.75, 0.375, 0.0, 0.625, 0.0, 0.625, 0.0, 0.375, 0.0, 0.125, 0.75, 0.125, 0.75, 0.125, 0.75, 0.125, 0.75, 0.625, 0.0, 0.375, 0.0, 0.375, 0.0, 0.625, 0.0, 0.875, 0.75, 0.875, 0.75, 0.875, 0.75, 0.875, 0.75, 0.375, 0.0, 0.625, 0.0, 0.625, 0.0, 0.375, 0.0, 0.625, 0.0, 0.375, 0.0, 0.375, 0.0, 0.625, 0.0, 0.375, 0.0, 0.625, 0.0, 0.625, 0.0, 0.375, 0.0, 0.875, 0.75, 0.875, 0.75, 0.875, 0.75, 0.875, 0.75, 0.125, 0.75, 0.125, 0.75, 0.125, 0.75, 0.125, 0.75, 0.875, 0.75, 0.875, 0.75, 0.875, 0.75, 0.875, 0.75, 0.625, 0.0, 0.375, 0.0, 0.375, 0.0, 0.625, 0.0, 0.125, 0.75, 0.125, 0.75, 0.125, 0.75, 0.125, 0.75, 0.625, 0.0, 0.375, 0.0, 0.375, 0.0, 0.625, 0.0, 0.375, 0.0, 0.625, 0.0, 0.625, 0.0, 0.375, 0.0, 0.875, 0.75, 0.875, 0.75, 0.875, 0.75, 0.875, 0.75, 0.375, 0.0, 0.625, 0.0, 0.625, 0.0, 0.375, 0.0, 0.625, 0.0, 0.375, 0.0, 0.375, 0.0, 0.625, 0.0, 0.875, 0.75, 0.875, 0.75, 0.875, 0.75, 0.875, 0.75, 0.375, 0.0, 0.625, 0.0, 0.625, 0.0, 0.375, 0.0, 0.875, 0.75, 0.875, 0.75, 0.875, 0.75, 0.875, 0.75, 0.625, 0.0, 0.375, 0.0, 0.375, 0.0, 0.625, 0.0, 0.375, 0.0, 0.625, 0.0, 0.625, 0.0, 0.375, 0.0, 0.125, 0.75, 0.125, 0.75, 0.125, 0.75, 0.125, 0.75, 0.875, 0.75, 0.875, 0.75, 0.875, 0.75, 0.875, 0.75, 0.625, 0.0, 0.375, 0.0, 0.375, 0.0, 0.625, 0.0, 0.625, 0.0, 0.375, 0.0, 0.375, 0.0, 0.625, 0.0, 0.875, 0.75, 0.875, 0.75, 0.875, 0.75, 0.875, 0.75, 0.125, 0.75, 0.125, 0.75, 0.125, 0.75, 0.125, 0.75, 0.375, 0.0, 0.625, 0.0, 0.625, 0.0, 0.375, 0.0, 0.875, 0.75, 0.875, 0.75, 0.3494, 0.0769, 0.2156, 0.4781, 0.625, 0.0, 0.625, 0.0, 0.875, 0.75, 0.875, 0.75, 0.625, 0.0, 0.2156, 0.4781, 0.3494, 0.0769, 0.625, 0.0, 0.125, 0.75, 0.125, 0.75, 0.125, 0.75, 0.125, 0.75, 0.125, 0.75, 0.125, 0.75, 0.125, 0.75, 0.125, 0.75, 0.625, 0.0, 0.125, 0.75, 0.2156, 0.4781, 0.625, 0.0, 0.625, 0.0, 0.625, 0.0, 0.875, 0.75, 0.875, 0.75, 0.875, 0.75, 0.875, 0.75, 0.2156, 0.4781, 0.125, 0.75, 0.625, 0.0, 0.375, 0.0, 0.375, 0.0, 0.625, 0.0, 0.875, 0.75, 0.875, 0.75, 0.875, 0.75, 0.875, 0.75, 0.125, 0.75, 0.125, 0.75, 0.125, 0.75, 0.125, 0.75, 0.375, 0.0, 0.625, 0.0, 0.625, 0.0, 0.375, 0.0, 0.625, 0.0, 0.375, 0.0, 0.375, 0.0, 0.625, 0.0, 0.875, 0.75, 0.875, 0.75, 0.875, 0.75, 0.875, 0.75, 0.125, 0.75, 0.125, 0.75, 0.125, 0.75, 0.125, 0.75, 0.375, 0.0, 0.625, 0.0, 0.625, 0.0, 0.375, 0.0, 0.625, 0.25, 0.625, 0.141, 0.734, 0.468, 0.625, 0.25, 0.625, 0.25, 0.625, 0.141, 0.234, 0.282, 0.125, 0.5, 0.625, 0.25, 0.125, 0.5, 0.234, 0.282, 0.625, 0.141, 0.125, 0.5, 0.125, 0.609, 0.125, 0.609, 0.125, 0.5, 0.625, 0.141, 0.625, 0.0724, 0.8026, 0.6052, 0.734, 0.468, 0.625, 0.141, 0.625, 0.0724, 0.3026, 0.1448, 0.234, 0.282, 0.625, 0.141, 0.234, 0.282, 0.3026, 0.1448, 0.625, 0.0724, 0.125, 0.609, 0.125, 0.6776, 0.125, 0.6776, 0.125, 0.609])
me_cube_001.materials.append(mat_material_001)
me_cube_001.use_remesh_fix_poles = True
me_cube_001.use_remesh_preserve_attributes = False
me_cube_001.use_mirror_vertex_groups = False
me_cube_001.update()
me_cube_002 = bpy.data.meshes.new('Cube.002')
me_cube_002.from_pydata([(4.336, -1.021, 0.0003382), (4.336, 2.904, 0.0003382), (4.661, -1.021, 0.0003382), (4.661, 2.904, 0.0003382), (4.336, 3.238, 0.0003382), (4.661, 3.238, 0.0003382), (4.336, -1.135, 0.0003382), (4.661, -1.135, 0.0003382), (4.336, -2.514, 0.0003382), (4.661, -2.514, 0.0003382), (4.336, -3.174, 0.0003382), (4.661, -3.174, 0.0003382), (3.99, -2.514, 0.0003382), (3.99, -3.174, 0.0003382), (4.661, -2.936, 0.0003382), (4.336, -2.936, 0.0003382), (3.99, -2.936, 0.0003382), (1.991, -3.174, 0.0003382), (1.991, -2.936, 0.0003382), (1.876, -3.174, 0.0003382), (1.876, -2.936, 0.0003382), (0.7773, -3.174, 0.0003382), (0.7773, -2.936, 0.0003382), (0.6603, -3.174, 0.0003382), (0.6603, -2.936, 0.0003382), (-2.13, -3.174, 0.0003382), (-2.13, -2.936, 0.0003382), (-2.381, -3.174, 0.0003382), (-2.381, -2.936, 0.0003382), (-2.13, -2.428, 0.0003382), (-2.381, -2.428, 0.0003382), (-2.13, -2.183, 0.0003382), (-2.381, -2.183, 0.0003382), (-2.13, -1.394, 0.0003382), (-2.381, -1.394, 0.0003382), (-2.13, -1.273, 0.0003382), (-2.381, -1.273, 0.0003382), (-1.749, -1.394, 0.0003382), (-1.749, -1.273, 0.0003382), (-0.7675, -1.394, 0.0003382), (-0.7675, -1.273, 0.0003382), (0.6603, -1.394, 0.0003382), (0.6603, -1.273, 0.0003382), (0.7773, -1.394, 0.0003382), (0.7773, -1.273, 0.0003382), (0.6603, -1.673, 0.0003382), (0.7773, -1.673, 0.0003382), (0.7773, -1.793, 0.0003382), (0.6603, -1.793, 0.0003382), (1.018, -1.673, 0.0003382), (1.018, -1.793, 0.0003382), (1.507, -1.673, 0.0003382), (1.507, -1.793, 0.0003382), (1.876, -1.673, 0.0003382), (1.876, -1.793, 0.0003382), (1.991, -1.793, 0.0003382), (1.991, -1.673, 0.0003382), (2.113, -1.673, 0.0003382), (2.113, -1.793, 0.0003382), (2.6, -1.673, 0.0003382), (2.6, -1.793, 0.0003382), (2.765, -1.673, 0.0003382), (2.765, -1.793, 0.0003382), (2.879, -1.673, 0.0003382), (2.879, -1.793, 0.0003382), (2.765, -1.135, 0.0003382), (2.879, -1.021, 0.0003382), (2.879, -1.135, 0.0003382), (2.765, -1.021, 0.0003382), (2.765, -0.5192, 0.0003382), (2.879, -0.5192, 0.0003382), (2.765, -0.4059, 0.0003382), (2.879, -0.4059, 0.0003382), (2.492, -0.5192, 0.0003382), (2.492, -0.4059, 0.0003382), (2.0, -0.5192, 0.0003382), (2.0, -0.4059, 0.0003382), (1.677, -0.5192, 0.0003382), (1.677, -0.4059, 0.0003382), (1.556, -0.5192, 0.0003382), (1.556, -0.4059, 0.0003382), (1.232, -0.5192, 0.0003382), (1.232, -0.4059, 0.0003382), (0.7422, -0.5192, 0.0003382), (0.7422, -0.4059, 0.0003382), (-0.9393, -0.5192, 0.0003382), (-0.9393, -0.4059, 0.0003382), (-1.06, -0.5192, 0.0003382), (-1.06, -0.4059, 0.0003382), (1.677, 1.965, 0.0003382), (1.556, 1.965, 0.0003382), (-0.9393, 1.965, 0.0003382), (-1.06, 1.965, 0.0003382), (1.677, 2.078, 0.0003382), (1.556, 2.078, 0.0003382), (-0.9393, 2.078, 0.0003382), (-1.06, 2.078, 0.0003382), (1.677, 2.904, 0.0003382), (1.556, 2.904, 0.0003382), (-0.9393, 2.904, 0.0003382), (-1.06, 2.904, 0.0003382), (1.677, 3.238, 0.0003382), (1.556, 3.238, 0.0003382), (-0.9393, 3.238, 0.0003382), (-1.06, 3.238, 0.0003382), (-2.504, -2.428, 0.0003382), (-2.504, -2.183, 0.0003382), (-3.265, -2.428, 0.0003382), (-3.265, -2.183, 0.0003382), (-3.388, -2.428, 0.0003382), (-3.388, -2.183, 0.0003382), (-3.638, -2.428, 0.0003382), (-3.638, -2.183, 0.0003382), (-3.388, -1.275, 0.0003382), (-3.638, -1.275, 0.0003382), (-3.388, -1.029, 0.0003382), (-3.638, -1.029, 0.0003382), (-4.449, -1.275, 0.0003382), (-4.449, -1.029, 0.0003382), (-4.697, -1.275, 0.0003382), (-4.697, -1.029, 0.0003382), (-4.449, 2.904, 0.0003382), (-4.697, 2.904, 0.0003382), (-4.449, 3.238, 0.0003382), (-4.697, 3.238, 0.0003382)], [], [(1, 3, 2, 0), (1, 97, 101, 4), (3, 1, 4, 5), (0, 6, 67, 66), (0, 2, 7, 6), (6, 7, 9, 8), (15, 14, 11, 10), (15, 10, 13, 16), (8, 15, 16, 12), (8, 9, 14, 15), (16, 13, 17, 18), (18, 17, 19, 20), (22, 21, 23, 24), (20, 19, 21, 22), (24, 23, 25, 26), (26, 25, 27, 28), (29, 30, 32, 31), (26, 28, 30, 29), (31, 32, 34, 33), (33, 34, 36, 35), (33, 35, 38, 37), (37, 38, 40, 39), (39, 40, 42, 41), (43, 41, 42, 44), (46, 45, 41, 43), (47, 48, 45, 46), (22, 24, 48, 47), (50, 49, 51, 52), (47, 46, 49, 50), (54, 53, 56, 55), (52, 51, 53, 54), (58, 57, 59, 60), (18, 20, 54, 55), (55, 56, 57, 58), (60, 59, 61, 62), (62, 61, 63, 64), (67, 65, 68, 66), (63, 61, 65, 67), (70, 69, 71, 72), (66, 68, 69, 70), (71, 69, 73, 74), (74, 73, 75, 76), (78, 77, 79, 80), (76, 75, 77, 78), (86, 88, 92, 91), (80, 79, 81, 82), (84, 83, 85, 86), (82, 81, 83, 84), (86, 85, 87, 88), (89, 90, 94, 93), (78, 80, 90, 89), (91, 92, 96, 95), (93, 94, 98, 97), (95, 96, 100, 99), (97, 98, 102, 101), (99, 100, 104, 103), (102, 98, 99, 103), (32, 30, 105, 106), (108, 107, 109, 110), (106, 105, 107, 108), (110, 109, 111, 112), (110, 112, 114, 113), (113, 114, 116, 115), (116, 114, 117, 118), (118, 120, 122, 121), (118, 117, 119, 120), (121, 122, 124, 123), (121, 123, 104, 100), (1, 0, 66, 72, 71, 74, 76, 78, 89, 93, 97), (32, 106, 108, 110, 113, 115, 116, 118, 121, 100, 96, 92, 88, 87, 85, 83, 81, 79, 77, 75, 73, 69, 68, 65, 61, 59, 57, 56, 53, 51, 49, 46, 43, 44, 42, 40, 38, 35, 36, 34), (24, 26, 29, 31, 33, 37, 39, 41, 45, 48), (22, 47, 50, 52, 54, 20), (8, 12, 16, 18, 55, 58, 60, 62, 64, 63, 67, 6), (90, 91, 95, 94), (99, 98, 94, 95), (82, 84, 86, 91, 90, 80)])
_uv = me_cube_002.uv_layers.new(name='UVMap')
_uv.uv.foreach_set('vector', [0.125, 0.5, 0.375, 0.5, 0.375, 0.75, 0.125, 0.75, 0.125, 0.5, 0.125, 0.75, 0.125, 0.75, 0.125, 0.5, 0.375, 0.5, 0.125, 0.5, 0.125, 0.5, 0.375, 0.5, 0.125, 0.75, 0.125, 0.75, 0.125, 0.75, 0.125, 0.75, 0.125, 0.75, 0.375, 0.75, 0.375, 0.75, 0.125, 0.75, 0.125, 0.75, 0.375, 0.75, 0.375, 0.75, 0.125, 0.75, 0.125, 0.75, 0.375, 0.75, 0.375, 0.75, 0.125, 0.75, 0.125, 0.75, 0.125, 0.75, 0.125, 0.75, 0.125, 0.75, 0.125, 0.75, 0.125, 0.75, 0.125, 0.75, 0.125, 0.75, 0.125, 0.75, 0.375, 0.75, 0.375, 0.75, 0.125, 0.75, 0.125, 0.75, 0.125, 0.75, 0.125, 0.75, 0.125, 0.75, 0.125, 0.75, 0.125, 0.75, 0.125, 0.75, 0.125, 0.75, 0.125, 0.75, 0.125, 0.75, 0.125, 0.75, 0.125, 0.75, 0.125, 0.75, 0.125, 0.75, 0.125, 0.75, 0.125, 0.75, 0.125, 0.75, 0.125, 0.75, 0.125, 0.75, 0.125, 0.75, 0.125, 0.75, 0.125, 0.75, 0.125, 0.75, 0.125, 0.75, 0.125, 0.75, 0.125, 0.75, 0.125, 0.75, 0.125, 0.75, 0.125, 0.75, 0.125, 0.75, 0.125, 0.75, 0.125, 0.75, 0.125, 0.75, 0.125, 0.75, 0.125, 0.75, 0.125, 0.75, 0.125, 0.75, 0.125, 0.75, 0.125, 0.75, 0.125, 0.75, 0.125, 0.75, 0.125, 0.75, 0.125, 0.75, 0.125, 0.75, 0.125, 0.75, 0.125, 0.75, 0.125, 0.75, 0.125, 0.75, 0.125, 0.75, 0.125, 0.75, 0.125, 0.75, 0.125, 0.75, 0.125, 0.75, 0.125, 0.75, 0.125, 0.75, 0.125, 0.75, 0.125, 0.75, 0.125, 0.75, 0.125, 0.75, 0.125, 0.75, 0.125, 0.75, 0.125, 0.75, 0.125, 0.75, 0.125, 0.75, 0.125, 0.75, 0.125, 0.75, 0.125, 0.75, 0.125, 0.75, 0.125, 0.75, 0.125, 0.75, 0.125, 0.75, 0.125, 0.75, 0.125, 0.75, 0.125, 0.75, 0.125, 0.75, 0.125, 0.75, 0.125, 0.75, 0.125, 0.75, 0.125, 0.75, 0.125, 0.75, 0.125, 0.75, 0.125, 0.75, 0.125, 0.75, 0.125, 0.75, 0.125, 0.75, 0.125, 0.75, 0.125, 0.75, 0.125, 0.75, 0.125, 0.75, 0.125, 0.75, 0.125, 0.75, 0.125, 0.75, 0.125, 0.75, 0.125, 0.75, 0.125, 0.75, 0.125, 0.75, 0.125, 0.75, 0.125, 0.75, 0.125, 0.75, 0.125, 0.75, 0.125, 0.75, 0.125, 0.75, 0.125, 0.75, 0.125, 0.75, 0.125, 0.75, 0.125, 0.75, 0.125, 0.75, 0.125, 0.75, 0.125, 0.75, 0.125, 0.75, 0.125, 0.75, 0.125, 0.75, 0.125, 0.75, 0.125, 0.75, 0.125, 0.75, 0.125, 0.75, 0.125, 0.75, 0.125, 0.75, 0.125, 0.75, 0.125, 0.75, 0.125, 0.75, 0.125, 0.75, 0.125, 0.75, 0.125, 0.75, 0.125, 0.75, 0.125, 0.75, 0.125, 0.75, 0.125, 0.75, 0.125, 0.75, 0.125, 0.75, 0.125, 0.75, 0.125, 0.75, 0.125, 0.75, 0.125, 0.75, 0.125, 0.75, 0.125, 0.75, 0.125, 0.75, 0.125, 0.75, 0.125, 0.75, 0.125, 0.75, 0.125, 0.75, 0.125, 0.75, 0.125, 0.75, 0.125, 0.75, 0.125, 0.75, 0.125, 0.75, 0.125, 0.75, 0.125, 0.75, 0.125, 0.75, 0.125, 0.75, 0.125, 0.75, 0.125, 0.75, 0.125, 0.75, 0.125, 0.75, 0.125, 0.75, 0.125, 0.75, 0.125, 0.75, 0.125, 0.75, 0.125, 0.75, 0.125, 0.75, 0.125, 0.75, 0.125, 0.75, 0.125, 0.75, 0.125, 0.75, 0.125, 0.75, 0.125, 0.75, 0.125, 0.75, 0.125, 0.75, 0.125, 0.75, 0.125, 0.75, 0.125, 0.75, 0.125, 0.75, 0.125, 0.75, 0.125, 0.75, 0.125, 0.75, 0.125, 0.75, 0.125, 0.75, 0.125, 0.75, 0.125, 0.75, 0.125, 0.75, 0.125, 0.75, 0.125, 0.75, 0.125, 0.75, 0.125, 0.75, 0.125, 0.75, 0.125, 0.75, 0.125, 0.75, 0.125, 0.75, 0.125, 0.75, 0.125, 0.75, 0.125, 0.75, 0.125, 0.75, 0.125, 0.75, 0.125, 0.75, 0.125, 0.75, 0.125, 0.75, 0.125, 0.75, 0.125, 0.75, 0.125, 0.75, 0.125, 0.75, 0.125, 0.75, 0.125, 0.75, 0.125, 0.75, 0.125, 0.75, 0.125, 0.75, 0.125, 0.75, 0.125, 0.75, 0.125, 0.75, 0.125, 0.75, 0.125, 0.75, 0.125, 0.75, 0.125, 0.75, 0.125, 0.75, 0.125, 0.75, 0.125, 0.75, 0.125, 0.75, 0.125, 0.75, 0.125, 0.75, 0.125, 0.75, 0.125, 0.75, 0.125, 0.75, 0.125, 0.75, 0.125, 0.75, 0.125, 0.75, 0.125, 0.75, 0.125, 0.75, 0.125, 0.75, 0.125, 0.75, 0.125, 0.75, 0.125, 0.75, 0.125, 0.75, 0.125, 0.75, 0.125, 0.5, 0.125, 0.75, 0.125, 0.75, 0.125, 0.75, 0.125, 0.75, 0.125, 0.75, 0.125, 0.75, 0.125, 0.75, 0.125, 0.75, 0.125, 0.75, 0.125, 0.75, 0.125, 0.75, 0.125, 0.75, 0.125, 0.75, 0.125, 0.75, 0.125, 0.75, 0.125, 0.75, 0.125, 0.75, 0.125, 0.75, 0.125, 0.75, 0.125, 0.75, 0.125, 0.75, 0.125, 0.75, 0.125, 0.75, 0.125, 0.75, 0.125, 0.75, 0.125, 0.75, 0.125, 0.75, 0.125, 0.75, 0.125, 0.75, 0.125, 0.75, 0.125, 0.75, 0.125, 0.75, 0.125, 0.75, 0.125, 0.75, 0.125, 0.75, 0.125, 0.75, 0.125, 0.75, 0.125, 0.75, 0.125, 0.75, 0.125, 0.75, 0.125, 0.75, 0.125, 0.75, 0.125, 0.75, 0.125, 0.75, 0.125, 0.75, 0.125, 0.75, 0.125, 0.75, 0.125, 0.75, 0.125, 0.75, 0.125, 0.75, 0.125, 0.75, 0.125, 0.75, 0.125, 0.75, 0.125, 0.75, 0.125, 0.75, 0.125, 0.75, 0.125, 0.75, 0.125, 0.75, 0.125, 0.75, 0.125, 0.75, 0.125, 0.75, 0.125, 0.75, 0.125, 0.75, 0.125, 0.75, 0.125, 0.75, 0.125, 0.75, 0.125, 0.75, 0.125, 0.75, 0.125, 0.75, 0.125, 0.75, 0.125, 0.75, 0.125, 0.75, 0.125, 0.75, 0.125, 0.75, 0.125, 0.75, 0.125, 0.75, 0.125, 0.75, 0.125, 0.75, 0.125, 0.75, 0.125, 0.75, 0.125, 0.75, 0.125, 0.75, 0.125, 0.75, 0.125, 0.75, 0.125, 0.75, 0.125, 0.75, 0.125, 0.75, 0.125, 0.75, 0.125, 0.75, 0.125, 0.75, 0.125, 0.75, 0.125, 0.75])
me_cube_002.use_remesh_fix_poles = True
me_cube_002.use_remesh_preserve_attributes = False
me_cube_002.use_mirror_vertex_groups = False
me_cube_002.update()

# ---- objects
ob_camera = bpy.data.objects.new('Camera', cam_camera)
ob_reference = bpy.data.objects.new('reference', None)
ob_walls = bpy.data.objects.new('walls', me_cube_001)
ob_floor = bpy.data.objects.new('floor', me_cube_002)
ob_light = bpy.data.objects.new('Light', light_light)
ob_light_001 = bpy.data.objects.new('Light.001', light_light_001)
ob_light_002 = bpy.data.objects.new('Light.002', light_light_002)
ob_light_003 = bpy.data.objects.new('Light.003', light_light_003)
ob_light_004 = bpy.data.objects.new('Light.004', light_light_004)
ob_light_005 = bpy.data.objects.new('Light.005', light_light_005)
ob_light_006 = bpy.data.objects.new('Light.006', light_light_006)
ob_light_007 = bpy.data.objects.new('Light.007', light_light_007)
ob_light_008 = bpy.data.objects.new('Light.008', light_light_008)

# ---- transforms, parenting, visibility, modifiers, constraints
ob_camera.location = (7.359, -6.926, 4.958)
ob_camera.rotation_euler = (1.109, 0.0, 0.8149)
ob_camera.lock_rotations_4d = False
ob_camera.empty_display_type = 'ARROWS'
ob_camera.color = (0.0, 0.0, 0.0, 0.0)
ob_camera.display_type = 'WIRE'
ob_camera.lineart.crease_threshold = 0.0
ob_reference.location = (0.0, 0.0, 0.0)
ob_reference.empty_display_type = 'IMAGE'
ob_reference.empty_display_size = 5.0
ob_reference.lineart.crease_threshold = 0.0
ob_walls.location = (0.0, 0.0, 0.0)
ob_walls.lineart.crease_threshold = 0.0
ob_floor.location = (0.0, 0.0, 0.0)
ob_floor.lineart.crease_threshold = 0.0
ob_light.location = (-2.262, 1.524, 1.809)
ob_light.rotation_euler = (0.6503, 0.05522, 1.866)
ob_light.lock_rotations_4d = False
ob_light.empty_display_type = 'ARROWS'
ob_light.color = (0.0, 0.0, 0.0, 0.0)
ob_light.lineart.crease_threshold = 0.0
ob_light_001.location = (0.7175, 0.7178, 1.809)
ob_light_001.rotation_euler = (0.6503, 0.05522, 1.866)
ob_light_001.lock_rotations_4d = False
ob_light_001.empty_display_type = 'ARROWS'
ob_light_001.color = (0.0, 0.0, 0.0, 0.0)
ob_light_001.lineart.crease_threshold = 0.0
ob_light_002.location = (3.506, 0.9997, 1.809)
ob_light_002.rotation_euler = (0.6503, 0.05522, 1.866)
ob_light_002.lock_rotations_4d = False
ob_light_002.empty_display_type = 'ARROWS'
ob_light_002.color = (0.0, 0.0, 0.0, 0.0)
ob_light_002.lineart.crease_threshold = 0.0
ob_light_003.location = (0.5268, 2.543, 1.809)
ob_light_003.rotation_euler = (0.6503, 0.05522, 1.866)
ob_light_003.lock_rotations_4d = False
ob_light_003.empty_display_type = 'ARROWS'
ob_light_003.color = (0.0, 0.0, 0.0, 0.0)
ob_light_003.lineart.crease_threshold = 0.0
ob_light_004.location = (-0.9641, -2.157, 1.809)
ob_light_004.rotation_euler = (0.6503, 0.05522, 1.866)
ob_light_004.lock_rotations_4d = False
ob_light_004.empty_display_type = 'ARROWS'
ob_light_004.color = (0.0, 0.0, 0.0, 0.0)
ob_light_004.lineart.crease_threshold = 0.0
ob_light_005.location = (1.558, -1.079, 1.809)
ob_light_005.rotation_euler = (0.6503, 0.05522, 1.866)
ob_light_005.lock_rotations_4d = False
ob_light_005.empty_display_type = 'ARROWS'
ob_light_005.color = (0.0, 0.0, 0.0, 0.0)
ob_light_005.lineart.crease_threshold = 0.0
ob_light_006.location = (3.275, -2.403, 1.809)
ob_light_006.rotation_euler = (0.6503, 0.05522, 1.866)
ob_light_006.lock_rotations_4d = False
ob_light_006.empty_display_type = 'ARROWS'
ob_light_006.color = (0.0, 0.0, 0.0, 0.0)
ob_light_006.lineart.crease_threshold = 0.0
ob_light_007.location = (1.533, -2.571, 1.809)
ob_light_007.rotation_euler = (0.6503, 0.05522, 1.866)
ob_light_007.lock_rotations_4d = False
ob_light_007.empty_display_type = 'ARROWS'
ob_light_007.color = (0.0, 0.0, 0.0, 0.0)
ob_light_007.lineart.crease_threshold = 0.0
ob_light_008.location = (0.4202, 5.272, 1.809)
ob_light_008.rotation_euler = (0.6503, 0.05522, 1.866)
ob_light_008.lock_rotations_4d = False
ob_light_008.empty_display_type = 'ARROWS'
ob_light_008.color = (0.0, 0.0, 0.0, 0.0)
ob_light_008.lineart.crease_threshold = 0.0

# ---- collection membership
col_collection.objects.link(ob_camera)
col_collection.objects.link(ob_reference)
col_collection.objects.link(ob_walls)
col_collection.objects.link(ob_floor)
col_lights.objects.link(ob_light)
col_lights.objects.link(ob_light_001)
col_lights.objects.link(ob_light_002)
col_lights.objects.link(ob_light_003)
col_lights.objects.link(ob_light_004)
col_lights.objects.link(ob_light_005)
col_lights.objects.link(ob_light_006)
col_lights.objects.link(ob_light_007)
col_lights.objects.link(ob_light_008)

# ---- scene / render settings (as saved in the file)
scene.camera = ob_camera
scene.frame_start = 1; scene.frame_end = 250; scene.frame_set(1)
scene.render.engine = 'BLENDER_EEVEE_NEXT'
scene.cycles.use_denoising = False
scene.cycles.samples = 128
scene.cycles.sampling_pattern = 'TABULATED_SOBOL'
scene.cycles.use_adaptive_sampling = False
scene.cycles.use_light_tree = False
scene.view_settings.view_transform = 'Filmic'
bpy.context.view_layer.update()
